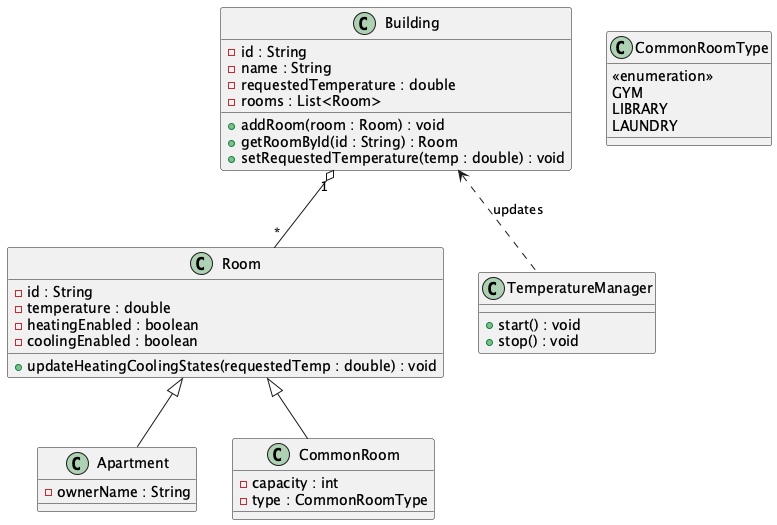

The diagram above was rendered by PlantUML. Its source (embedded in the PNG):
@startuml
class Building {
    - id : String
    - name : String
    - requestedTemperature : double
    - rooms : List<Room>
    + addRoom(room : Room) : void
    + getRoomById(id : String) : Room
    + setRequestedTemperature(temp : double) : void
}

class Room {
    - id : String
    - temperature : double
    - heatingEnabled : boolean
    - coolingEnabled : boolean
    + updateHeatingCoolingStates(requestedTemp : double) : void
}

class Apartment {
    - ownerName : String
}

class CommonRoom {
    - capacity : int
    - type : CommonRoomType
}

class CommonRoomType {
    <<enumeration>>
    GYM
    LIBRARY
    LAUNDRY
}

class TemperatureManager {
    + start() : void
    + stop() : void
}

Building "1" o-- "*" Room
Room <|-- Apartment
Room <|-- CommonRoom
Building <.. TemperatureManager : "updates"
@enduml